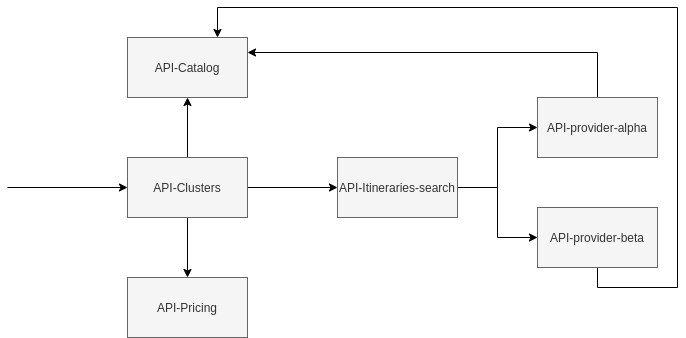

The diagram above was exported from draw.io. Its source (the exported page's mxGraphModel, read from the mxfile embedded in the PNG):
<mxGraphModel dx="2179" dy="713" grid="1" gridSize="10" guides="1" tooltips="1" connect="1" arrows="1" fold="1" page="1" pageScale="1" pageWidth="827" pageHeight="1169" math="0" shadow="0">
  <root>
    <mxCell id="0" />
    <mxCell id="1" parent="0" />
    <mxCell id="Vr523zwA_zx3LY3a_1yf-6" style="edgeStyle=orthogonalEdgeStyle;rounded=0;orthogonalLoop=1;jettySize=auto;html=1;exitX=1;exitY=0.5;exitDx=0;exitDy=0;entryX=0;entryY=0.5;entryDx=0;entryDy=0;" parent="1" source="Vr523zwA_zx3LY3a_1yf-1" target="Vr523zwA_zx3LY3a_1yf-2" edge="1">
      <mxGeometry relative="1" as="geometry" />
    </mxCell>
    <mxCell id="Vr523zwA_zx3LY3a_1yf-10" style="edgeStyle=orthogonalEdgeStyle;rounded=0;orthogonalLoop=1;jettySize=auto;html=1;exitX=0.5;exitY=0;exitDx=0;exitDy=0;" parent="1" source="Vr523zwA_zx3LY3a_1yf-1" target="Vr523zwA_zx3LY3a_1yf-9" edge="1">
      <mxGeometry relative="1" as="geometry" />
    </mxCell>
    <mxCell id="-7p_gw8mIp_n9pG7w04Z-2" style="edgeStyle=orthogonalEdgeStyle;rounded=0;orthogonalLoop=1;jettySize=auto;html=1;" edge="1" parent="1" source="Vr523zwA_zx3LY3a_1yf-1" target="-7p_gw8mIp_n9pG7w04Z-1">
      <mxGeometry relative="1" as="geometry" />
    </mxCell>
    <mxCell id="Vr523zwA_zx3LY3a_1yf-1" value="API-Clusters" style="rounded=0;whiteSpace=wrap;html=1;fillColor=#f5f5f5;strokeColor=#666666;fontColor=#333333;" parent="1" vertex="1">
      <mxGeometry x="120" y="310" width="120" height="60" as="geometry" />
    </mxCell>
    <mxCell id="Vr523zwA_zx3LY3a_1yf-7" style="edgeStyle=orthogonalEdgeStyle;rounded=0;orthogonalLoop=1;jettySize=auto;html=1;exitX=1;exitY=0.5;exitDx=0;exitDy=0;entryX=0;entryY=0.5;entryDx=0;entryDy=0;" parent="1" source="Vr523zwA_zx3LY3a_1yf-2" target="Vr523zwA_zx3LY3a_1yf-3" edge="1">
      <mxGeometry relative="1" as="geometry" />
    </mxCell>
    <mxCell id="Vr523zwA_zx3LY3a_1yf-8" style="edgeStyle=orthogonalEdgeStyle;rounded=0;orthogonalLoop=1;jettySize=auto;html=1;exitX=1;exitY=0.5;exitDx=0;exitDy=0;entryX=0;entryY=0.5;entryDx=0;entryDy=0;" parent="1" source="Vr523zwA_zx3LY3a_1yf-2" target="Vr523zwA_zx3LY3a_1yf-4" edge="1">
      <mxGeometry relative="1" as="geometry" />
    </mxCell>
    <mxCell id="Vr523zwA_zx3LY3a_1yf-2" value="API-Itineraries-search" style="rounded=0;whiteSpace=wrap;html=1;fillColor=#f5f5f5;strokeColor=#666666;fontColor=#333333;" parent="1" vertex="1">
      <mxGeometry x="330" y="310" width="120" height="60" as="geometry" />
    </mxCell>
    <mxCell id="Vr523zwA_zx3LY3a_1yf-12" style="edgeStyle=orthogonalEdgeStyle;rounded=0;orthogonalLoop=1;jettySize=auto;html=1;exitX=0.5;exitY=0;exitDx=0;exitDy=0;entryX=1;entryY=0.25;entryDx=0;entryDy=0;" parent="1" source="Vr523zwA_zx3LY3a_1yf-3" target="Vr523zwA_zx3LY3a_1yf-9" edge="1">
      <mxGeometry relative="1" as="geometry" />
    </mxCell>
    <mxCell id="Vr523zwA_zx3LY3a_1yf-3" value="API-provider-alpha" style="rounded=0;whiteSpace=wrap;html=1;fillColor=#f5f5f5;strokeColor=#666666;fontColor=#333333;" parent="1" vertex="1">
      <mxGeometry x="530" y="250" width="120" height="60" as="geometry" />
    </mxCell>
    <mxCell id="Vr523zwA_zx3LY3a_1yf-13" style="edgeStyle=orthogonalEdgeStyle;rounded=0;orthogonalLoop=1;jettySize=auto;html=1;exitX=0.5;exitY=1;exitDx=0;exitDy=0;entryX=0.75;entryY=0;entryDx=0;entryDy=0;" parent="1" source="Vr523zwA_zx3LY3a_1yf-4" target="Vr523zwA_zx3LY3a_1yf-9" edge="1">
      <mxGeometry relative="1" as="geometry">
        <mxPoint x="700" y="70" as="targetPoint" />
        <Array as="points">
          <mxPoint x="590" y="440" />
          <mxPoint x="670" y="440" />
          <mxPoint x="670" y="160" />
          <mxPoint x="210" y="160" />
        </Array>
      </mxGeometry>
    </mxCell>
    <mxCell id="Vr523zwA_zx3LY3a_1yf-4" value="API-provider-beta" style="rounded=0;whiteSpace=wrap;html=1;fillColor=#f5f5f5;strokeColor=#666666;fontColor=#333333;" parent="1" vertex="1">
      <mxGeometry x="530" y="360" width="120" height="60" as="geometry" />
    </mxCell>
    <mxCell id="Vr523zwA_zx3LY3a_1yf-9" value="API-Catalog" style="rounded=0;whiteSpace=wrap;html=1;fillColor=#f5f5f5;strokeColor=#666666;fontColor=#333333;" parent="1" vertex="1">
      <mxGeometry x="120" y="190" width="120" height="60" as="geometry" />
    </mxCell>
    <mxCell id="Vr523zwA_zx3LY3a_1yf-14" value="" style="endArrow=classic;html=1;entryX=0;entryY=0.5;entryDx=0;entryDy=0;" parent="1" target="Vr523zwA_zx3LY3a_1yf-1" edge="1">
      <mxGeometry width="50" height="50" relative="1" as="geometry">
        <mxPoint y="340" as="sourcePoint" />
        <mxPoint x="440" y="370" as="targetPoint" />
      </mxGeometry>
    </mxCell>
    <mxCell id="-7p_gw8mIp_n9pG7w04Z-1" value="API-Pricing" style="rounded=0;whiteSpace=wrap;html=1;fillColor=#f5f5f5;strokeColor=#666666;fontColor=#333333;" vertex="1" parent="1">
      <mxGeometry x="120" y="430" width="120" height="60" as="geometry" />
    </mxCell>
  </root>
</mxGraphModel>